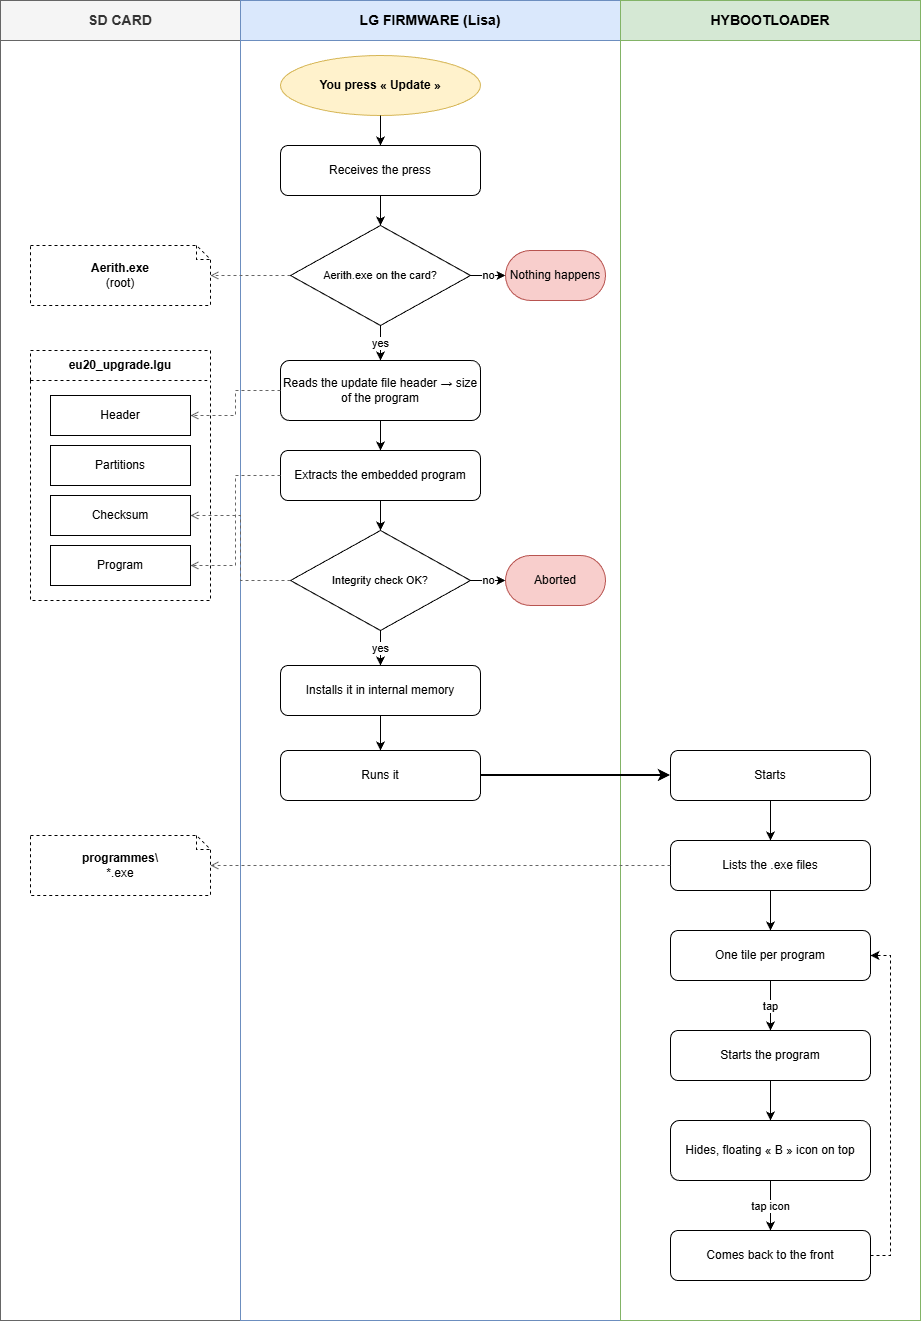

The diagram above was exported from draw.io. Its source (the exported page's mxGraphModel, read from the mxfile embedded in the PNG):
<mxGraphModel dx="2282" dy="1343" grid="1" gridSize="10" guides="1" tooltips="1" connect="1" arrows="1" fold="1" page="1" pageScale="1" pageWidth="1169" pageHeight="1654" math="0" shadow="0">
  <root>
    <mxCell id="0" />
    <mxCell id="1" parent="0" />
    <mxCell id="lane_sd" parent="1" style="swimlane;startSize=40;html=1;whiteSpace=wrap;fontStyle=1;fontSize=14;fillColor=#f5f5f5;strokeColor=#666666;fontColor=#333333;swimlaneFillColor=none;" value="SD CARD" vertex="1">
      <mxGeometry height="1320" width="240" as="geometry" />
    </mxCell>
    <mxCell id="f_aerith" parent="lane_sd" style="shape=note;size=14;whiteSpace=wrap;html=1;dashed=1;fillColor=default;" value="&lt;b&gt;Aerith.exe&lt;/b&gt;&lt;br&gt;(root)" vertex="1">
      <mxGeometry height="60" width="180" x="30" y="245" as="geometry" />
    </mxCell>
    <mxCell id="f_lgu" parent="lane_sd" style="swimlane;startSize=30;html=1;whiteSpace=wrap;dashed=1;fontStyle=1;fillColor=default;" value="eu20_upgrade.lgu" vertex="1">
      <mxGeometry height="250" width="180" x="30" y="350" as="geometry" />
    </mxCell>
    <mxCell id="lgu_head" parent="f_lgu" style="rounded=0;whiteSpace=wrap;html=1;fillColor=default;" value="Header" vertex="1">
      <mxGeometry height="40" width="140" x="20" y="45" as="geometry" />
    </mxCell>
    <mxCell id="lgu_part" parent="f_lgu" style="rounded=0;whiteSpace=wrap;html=1;fillColor=default;" value="Partitions" vertex="1">
      <mxGeometry height="40" width="140" x="20" y="95" as="geometry" />
    </mxCell>
    <mxCell id="lgu_ctrl" parent="f_lgu" style="rounded=0;whiteSpace=wrap;html=1;fillColor=default;" value="Checksum" vertex="1">
      <mxGeometry height="40" width="140" x="20" y="145" as="geometry" />
    </mxCell>
    <mxCell id="lgu_prog" parent="f_lgu" style="rounded=0;whiteSpace=wrap;html=1;fillColor=default;" value="Program" vertex="1">
      <mxGeometry height="40" width="140" x="20" y="195" as="geometry" />
    </mxCell>
    <mxCell id="f_progs" parent="lane_sd" style="shape=note;size=14;whiteSpace=wrap;html=1;dashed=1;fillColor=default;" value="&lt;b&gt;programmes\&lt;/b&gt;&lt;br&gt;*.exe" vertex="1">
      <mxGeometry height="60" width="180" x="30" y="835" as="geometry" />
    </mxCell>
    <mxCell id="lane_lisa" parent="1" style="swimlane;startSize=40;html=1;whiteSpace=wrap;fontStyle=1;fontSize=14;fillColor=#dae8fc;strokeColor=#6c8ebf;fontColor=#000000;" value="LG FIRMWARE (Lisa)" vertex="1">
      <mxGeometry height="1320" width="380" x="240" as="geometry" />
    </mxCell>
    <mxCell id="start" parent="lane_lisa" style="ellipse;whiteSpace=wrap;html=1;fillColor=#fff2cc;strokeColor=#d6b656;fontColor=#000000;fontStyle=1;" value="You press « Update »" vertex="1">
      <mxGeometry height="60" width="200" x="40" y="55" as="geometry" />
    </mxCell>
    <mxCell id="s1" parent="lane_lisa" style="rounded=1;whiteSpace=wrap;html=1;fillColor=default;" value="Receives the press" vertex="1">
      <mxGeometry height="50" width="200" x="40" y="145" as="geometry" />
    </mxCell>
    <mxCell id="d1" parent="lane_lisa" style="rhombus;whiteSpace=wrap;html=1;fillColor=default;fontSize=11;" value="Aerith.exe on the card?" vertex="1">
      <mxGeometry height="100" width="180" x="50" y="225" as="geometry" />
    </mxCell>
    <mxCell id="end1" parent="lane_lisa" style="rounded=1;whiteSpace=wrap;html=1;arcSize=50;fillColor=#f8cecc;strokeColor=#b85450;fontColor=#000000;" value="Nothing happens" vertex="1">
      <mxGeometry height="50" width="100" x="265" y="250" as="geometry" />
    </mxCell>
    <mxCell id="s2" parent="lane_lisa" style="rounded=1;whiteSpace=wrap;html=1;fillColor=default;" value="Reads the update file header → size of the program" vertex="1">
      <mxGeometry height="60" width="200" x="40" y="360" as="geometry" />
    </mxCell>
    <mxCell id="s3" parent="lane_lisa" style="rounded=1;whiteSpace=wrap;html=1;fillColor=default;" value="Extracts the embedded program" vertex="1">
      <mxGeometry height="50" width="200" x="40" y="450" as="geometry" />
    </mxCell>
    <mxCell id="d2" parent="lane_lisa" style="rhombus;whiteSpace=wrap;html=1;fillColor=default;fontSize=11;" value="Integrity check OK?" vertex="1">
      <mxGeometry height="100" width="180" x="50" y="530" as="geometry" />
    </mxCell>
    <mxCell id="end2" parent="lane_lisa" style="rounded=1;whiteSpace=wrap;html=1;arcSize=50;fillColor=#f8cecc;strokeColor=#b85450;fontColor=#000000;" value="Aborted" vertex="1">
      <mxGeometry height="50" width="100" x="265" y="555" as="geometry" />
    </mxCell>
    <mxCell id="s4" parent="lane_lisa" style="rounded=1;whiteSpace=wrap;html=1;fillColor=default;" value="Installs it in internal memory" vertex="1">
      <mxGeometry height="50" width="200" x="40" y="665" as="geometry" />
    </mxCell>
    <mxCell id="s5" parent="lane_lisa" style="rounded=1;whiteSpace=wrap;html=1;fillColor=default;" value="Runs it" vertex="1">
      <mxGeometry height="50" width="200" x="40" y="750" as="geometry" />
    </mxCell>
    <mxCell id="lane_hy" parent="1" style="swimlane;startSize=40;html=1;whiteSpace=wrap;fontStyle=1;fontSize=14;fillColor=#d5e8d4;strokeColor=#82b366;fontColor=#000000;" value="HYBOOTLOADER" vertex="1">
      <mxGeometry height="1320" width="300" x="620" as="geometry" />
    </mxCell>
    <mxCell id="s6" parent="lane_hy" style="rounded=1;whiteSpace=wrap;html=1;fillColor=default;" value="Starts" vertex="1">
      <mxGeometry height="50" width="200" x="50" y="750" as="geometry" />
    </mxCell>
    <mxCell id="s7" parent="lane_hy" style="rounded=1;whiteSpace=wrap;html=1;fillColor=default;" value="Lists the .exe files" vertex="1">
      <mxGeometry height="50" width="200" x="50" y="840" as="geometry" />
    </mxCell>
    <mxCell id="s8" parent="lane_hy" style="rounded=1;whiteSpace=wrap;html=1;fillColor=default;" value="One tile per program" vertex="1">
      <mxGeometry height="50" width="200" x="50" y="930" as="geometry" />
    </mxCell>
    <mxCell id="s9" parent="lane_hy" style="rounded=1;whiteSpace=wrap;html=1;fillColor=default;" value="Starts the program" vertex="1">
      <mxGeometry height="50" width="200" x="50" y="1030" as="geometry" />
    </mxCell>
    <mxCell id="s10" parent="lane_hy" style="rounded=1;whiteSpace=wrap;html=1;fillColor=default;" value="Hides, floating « B » icon on top" vertex="1">
      <mxGeometry height="60" width="200" x="50" y="1120" as="geometry" />
    </mxCell>
    <mxCell id="s11" parent="lane_hy" style="rounded=1;whiteSpace=wrap;html=1;fillColor=default;" value="Comes back to the front" vertex="1">
      <mxGeometry height="50" width="200" x="50" y="1230" as="geometry" />
    </mxCell>
    <mxCell id="e0" edge="1" parent="1" source="start" style="edgeStyle=orthogonalEdgeStyle;rounded=0;orthogonalLoop=1;jettySize=auto;html=1;" target="s1" value="">
      <mxGeometry relative="1" as="geometry" />
    </mxCell>
    <mxCell id="e1" edge="1" parent="1" source="s1" style="edgeStyle=orthogonalEdgeStyle;rounded=0;orthogonalLoop=1;jettySize=auto;html=1;" target="d1" value="">
      <mxGeometry relative="1" as="geometry" />
    </mxCell>
    <mxCell id="e2" edge="1" parent="1" source="d1" style="edgeStyle=orthogonalEdgeStyle;rounded=0;orthogonalLoop=1;jettySize=auto;html=1;exitX=1;exitY=0.5;exitDx=0;exitDy=0;entryX=0;entryY=0.5;entryDx=0;entryDy=0;" target="end1" value="no">
      <mxGeometry relative="1" as="geometry" />
    </mxCell>
    <mxCell id="e3" edge="1" parent="1" source="d1" style="edgeStyle=orthogonalEdgeStyle;rounded=0;orthogonalLoop=1;jettySize=auto;html=1;" target="s2" value="yes">
      <mxGeometry relative="1" as="geometry" />
    </mxCell>
    <mxCell id="e4" edge="1" parent="1" source="s2" style="edgeStyle=orthogonalEdgeStyle;rounded=0;orthogonalLoop=1;jettySize=auto;html=1;" target="s3" value="">
      <mxGeometry relative="1" as="geometry" />
    </mxCell>
    <mxCell id="e5" edge="1" parent="1" source="s3" style="edgeStyle=orthogonalEdgeStyle;rounded=0;orthogonalLoop=1;jettySize=auto;html=1;" target="d2" value="">
      <mxGeometry relative="1" as="geometry" />
    </mxCell>
    <mxCell id="e6" edge="1" parent="1" source="d2" style="edgeStyle=orthogonalEdgeStyle;rounded=0;orthogonalLoop=1;jettySize=auto;html=1;exitX=1;exitY=0.5;exitDx=0;exitDy=0;entryX=0;entryY=0.5;entryDx=0;entryDy=0;" target="end2" value="no">
      <mxGeometry relative="1" as="geometry" />
    </mxCell>
    <mxCell id="e7" edge="1" parent="1" source="d2" style="edgeStyle=orthogonalEdgeStyle;rounded=0;orthogonalLoop=1;jettySize=auto;html=1;" target="s4" value="yes">
      <mxGeometry relative="1" as="geometry" />
    </mxCell>
    <mxCell id="e8" edge="1" parent="1" source="s4" style="edgeStyle=orthogonalEdgeStyle;rounded=0;orthogonalLoop=1;jettySize=auto;html=1;" target="s5" value="">
      <mxGeometry relative="1" as="geometry" />
    </mxCell>
    <mxCell id="e9" edge="1" parent="1" source="s5" style="edgeStyle=orthogonalEdgeStyle;rounded=0;orthogonalLoop=1;jettySize=auto;html=1;exitX=1;exitY=0.5;exitDx=0;exitDy=0;entryX=0;entryY=0.5;entryDx=0;entryDy=0;strokeWidth=2;" target="s6" value="">
      <mxGeometry relative="1" as="geometry" />
    </mxCell>
    <mxCell id="e10" edge="1" parent="1" source="s6" style="edgeStyle=orthogonalEdgeStyle;rounded=0;orthogonalLoop=1;jettySize=auto;html=1;" target="s7" value="">
      <mxGeometry relative="1" as="geometry" />
    </mxCell>
    <mxCell id="e11" edge="1" parent="1" source="s7" style="edgeStyle=orthogonalEdgeStyle;rounded=0;orthogonalLoop=1;jettySize=auto;html=1;" target="s8" value="">
      <mxGeometry relative="1" as="geometry" />
    </mxCell>
    <mxCell id="e12" edge="1" parent="1" source="s8" style="edgeStyle=orthogonalEdgeStyle;rounded=0;orthogonalLoop=1;jettySize=auto;html=1;" target="s9" value="tap">
      <mxGeometry relative="1" as="geometry" />
    </mxCell>
    <mxCell id="e13" edge="1" parent="1" source="s9" style="edgeStyle=orthogonalEdgeStyle;rounded=0;orthogonalLoop=1;jettySize=auto;html=1;" target="s10" value="">
      <mxGeometry relative="1" as="geometry" />
    </mxCell>
    <mxCell id="e14" edge="1" parent="1" source="s10" style="edgeStyle=orthogonalEdgeStyle;rounded=0;orthogonalLoop=1;jettySize=auto;html=1;" target="s11" value="tap icon">
      <mxGeometry relative="1" as="geometry" />
    </mxCell>
    <mxCell id="e15" edge="1" parent="1" source="s11" style="edgeStyle=orthogonalEdgeStyle;rounded=0;orthogonalLoop=1;jettySize=auto;html=1;exitX=1;exitY=0.5;exitDx=0;exitDy=0;entryX=1;entryY=0.5;entryDx=0;entryDy=0;dashed=1;" target="s8">
      <mxGeometry relative="1" as="geometry" />
    </mxCell>
    <mxCell id="a1" edge="1" parent="1" source="d1" style="edgeStyle=orthogonalEdgeStyle;rounded=0;orthogonalLoop=1;jettySize=auto;html=1;dashed=1;endArrow=open;endFill=0;strokeColor=#666666;exitX=0;exitY=0.5;exitDx=0;exitDy=0;entryX=1;entryY=0.5;entryDx=0;entryDy=0;" target="f_aerith" value="">
      <mxGeometry relative="1" as="geometry" />
    </mxCell>
    <mxCell id="a2" edge="1" parent="1" source="s2" style="edgeStyle=orthogonalEdgeStyle;rounded=0;orthogonalLoop=1;jettySize=auto;html=1;dashed=1;endArrow=open;endFill=0;strokeColor=#666666;exitX=0;exitY=0.5;exitDx=0;exitDy=0;entryX=1;entryY=0.5;entryDx=0;entryDy=0;" target="lgu_head" value="">
      <mxGeometry relative="1" as="geometry" />
    </mxCell>
    <mxCell id="a3" edge="1" parent="1" source="s3" style="edgeStyle=orthogonalEdgeStyle;rounded=0;orthogonalLoop=1;jettySize=auto;html=1;dashed=1;endArrow=open;endFill=0;strokeColor=#666666;exitX=0;exitY=0.5;exitDx=0;exitDy=0;entryX=1;entryY=0.5;entryDx=0;entryDy=0;" target="lgu_prog" value="">
      <mxGeometry relative="1" as="geometry" />
    </mxCell>
    <mxCell id="a4" edge="1" parent="1" source="d2" style="edgeStyle=orthogonalEdgeStyle;rounded=0;orthogonalLoop=1;jettySize=auto;html=1;dashed=1;endArrow=open;endFill=0;strokeColor=#666666;exitX=0;exitY=0.5;exitDx=0;exitDy=0;entryX=1;entryY=0.5;entryDx=0;entryDy=0;" target="lgu_ctrl" value="">
      <mxGeometry relative="1" as="geometry" />
    </mxCell>
    <mxCell id="a5" edge="1" parent="1" source="s7" style="edgeStyle=orthogonalEdgeStyle;rounded=0;orthogonalLoop=1;jettySize=auto;html=1;dashed=1;endArrow=open;endFill=0;strokeColor=#666666;exitX=0;exitY=0.5;exitDx=0;exitDy=0;entryX=1;entryY=0.5;entryDx=0;entryDy=0;" target="f_progs" value="">
      <mxGeometry relative="1" as="geometry" />
    </mxCell>
  </root>
</mxGraphModel>